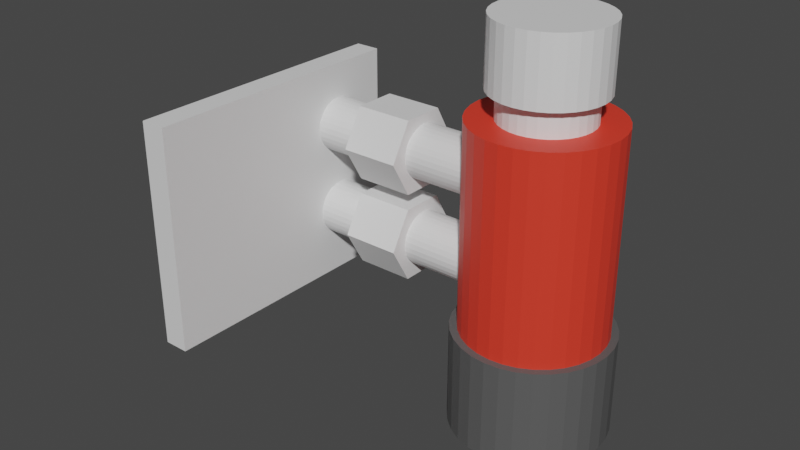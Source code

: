 # Source: hoseholder.blend  (saved by Blender 3.6.11; exported with 4.5.12 LTS)
import bpy
from mathutils import Matrix  # noqa: F401  (used for matrix-valued properties, if any)

bpy.ops.wm.read_factory_settings(use_empty=True)
scene = bpy.context.scene
scene.name = 'Scene'

# ---- collections
col_showerhoseholder = bpy.data.collections.new('showerhoseholder'); scene.collection.children.link(col_showerhoseholder)

# ---- materials (node trees are filled in below, after node groups)
mat_metal = bpy.data.materials.new('metal')
mat_metal.use_transparent_shadow = False
mat_grey = bpy.data.materials.new('grey')
mat_grey.use_transparent_shadow = False
mat_red = bpy.data.materials.new('red')
mat_red.use_transparent_shadow = False

# ---- material node trees
mat_metal.use_nodes = True; mat_metal.node_tree.nodes.clear()
_N = mat_metal.node_tree.nodes; _L = mat_metal.node_tree.links
n0 = _N.new('ShaderNodeBsdfPrincipled'); n0.name = 'Principled BSDF'; n0.location = (10, 300)
n0.distribution = 'GGX'
n0.subsurface_method = 'RANDOM_WALK_SKIN'
n0.inputs[3].default_value = 1.45
n0.inputs[27].default_value = (0.0, 0.0, 0.0, 1.0)
n0.inputs[28].default_value = 1.0
n1 = _N.new('ShaderNodeOutputMaterial'); n1.name = 'Material Output'; n1.location = (300, 300)
_L.new(n0.outputs[0], n1.inputs[0])
n1.is_active_output = True
mat_grey.use_nodes = True; mat_grey.node_tree.nodes.clear()
_N = mat_grey.node_tree.nodes; _L = mat_grey.node_tree.links
n0 = _N.new('ShaderNodeBsdfPrincipled'); n0.name = 'Principled BSDF'; n0.location = (10, 300)
n0.distribution = 'GGX'
n0.subsurface_method = 'RANDOM_WALK_SKIN'
n0.inputs[0].default_value = (0.0987, 0.0987, 0.0987, 1.0)
n0.inputs[3].default_value = 1.45
n0.inputs[27].default_value = (0.0, 0.0, 0.0, 1.0)
n0.inputs[28].default_value = 1.0
n1 = _N.new('ShaderNodeOutputMaterial'); n1.name = 'Material Output'; n1.location = (300, 300)
_L.new(n0.outputs[0], n1.inputs[0])
n1.is_active_output = True
mat_red.use_nodes = True; mat_red.node_tree.nodes.clear()
_N = mat_red.node_tree.nodes; _L = mat_red.node_tree.links
n0 = _N.new('ShaderNodeBsdfPrincipled'); n0.name = 'Principled BSDF'; n0.location = (10, 300)
n0.distribution = 'GGX'
n0.subsurface_method = 'RANDOM_WALK_SKIN'
n0.inputs[0].default_value = (0.8, 0.04311, 0.02232, 1.0)
n0.inputs[3].default_value = 1.45
n0.inputs[27].default_value = (0.0, 0.0, 0.0, 1.0)
n0.inputs[28].default_value = 1.0
n1 = _N.new('ShaderNodeOutputMaterial'); n1.name = 'Material Output'; n1.location = (300, 300)
_L.new(n0.outputs[0], n1.inputs[0])
n1.is_active_output = True

# ---- world
world_world = bpy.data.worlds.new('World'); scene.world = world_world
world_world.use_nodes = True; world_world.node_tree.nodes.clear()
_N = world_world.node_tree.nodes; _L = world_world.node_tree.links
n0 = _N.new('ShaderNodeOutputWorld'); n0.name = 'World Output'; n0.location = (300, 300)
n1 = _N.new('ShaderNodeBackground'); n1.name = 'Background'; n1.location = (10, 300)
n1.inputs[0].default_value = (0.05088, 0.05088, 0.05088, 1.0)
_L.new(n1.outputs[0], n0.inputs[0])
n0.is_active_output = True
world_world.color = (0.05088, 0.05088, 0.05088)
world_world.use_sun_shadow = False
world_world.sun_shadow_jitter_overblur = 0.0

# ---- meshes
me_cylinder = bpy.data.meshes.new('Cylinder')
me_cylinder.from_pydata([(-2.355, 3.181, -2.496), (-2.355, 3.181, -0.4957), (-2.16, 3.161, -2.496), (-2.16, 3.161, -0.4957), (-1.973, 3.104, -2.496), (-1.973, 3.104, -0.4957), (-1.8, 3.012, -2.496), (-1.8, 3.012, -0.4957), (-1.648, 2.888, -2.496), (-1.648, 2.888, -0.4957), (-1.524, 2.736, -2.496), (-1.524, 2.736, -0.4957), (-1.432, 2.563, -2.496), (-1.432, 2.563, -0.4957), (-1.375, 2.376, -2.496), (-1.375, 2.376, -0.4957), (-1.355, 2.181, -2.496), (-1.355, 2.181, -0.4957), (-1.375, 1.985, -2.496), (-1.375, 1.985, -0.4957), (-1.432, 1.798, -2.496), (-1.432, 1.798, -0.4957), (-1.524, 1.625, -2.496), (-1.524, 1.625, -0.4957), (-1.648, 1.473, -2.496), (-1.648, 1.473, -0.4957), (-1.8, 1.349, -2.496), (-1.8, 1.349, -0.4957), (-1.973, 1.257, -2.496), (-1.973, 1.257, -0.4957), (-2.16, 1.2, -2.496), (-2.16, 1.2, -0.4957), (-2.355, 1.181, -2.496), (-2.355, 1.181, -0.4957), (-2.551, 1.2, -2.496), (-2.551, 1.2, -0.4957), (-2.738, 1.257, -2.496), (-2.738, 1.257, -0.4957), (-2.911, 1.349, -2.496), (-2.911, 1.349, -0.4957), (-3.063, 1.473, -2.496), (-3.063, 1.473, -0.4957), (-3.187, 1.625, -2.496), (-3.187, 1.625, -0.4957), (-3.279, 1.798, -2.496), (-3.279, 1.798, -0.4957), (-3.336, 1.985, -2.496), (-3.336, 1.985, -0.4957), (-3.355, 2.181, -2.496), (-3.355, 2.181, -0.4957), (-3.336, 2.376, -2.496), (-3.336, 2.376, -0.4957), (-3.279, 2.563, -2.496), (-3.279, 2.563, -0.4957), (-3.187, 2.736, -2.496), (-3.187, 2.736, -0.4957), (-3.063, 2.888, -2.496), (-3.063, 2.888, -0.4957), (-2.911, 3.012, -2.496), (-2.911, 3.012, -0.4957), (-2.738, 3.104, -2.496), (-2.738, 3.104, -0.4957), (-2.551, 3.161, -2.496), (-2.551, 3.161, -0.4957), (0.965, 3.181, -2.496), (0.965, 3.181, -0.4957), (1.16, 3.161, -2.496), (1.16, 3.161, -0.4957), (1.348, 3.104, -2.496), (1.348, 3.104, -0.4957), (1.521, 3.012, -2.496), (1.521, 3.012, -0.4957), (1.672, 2.888, -2.496), (1.672, 2.888, -0.4957), (1.796, 2.736, -2.496), (1.796, 2.736, -0.4957), (1.889, 2.563, -2.496), (1.889, 2.563, -0.4957), (1.946, 2.376, -2.496), (1.946, 2.376, -0.4957), (1.965, 2.181, -2.496), (1.965, 2.181, -0.4957), (1.946, 1.985, -2.496), (1.946, 1.985, -0.4957), (1.889, 1.798, -2.496), (1.889, 1.798, -0.4957), (1.796, 1.625, -2.496), (1.796, 1.625, -0.4957), (1.672, 1.473, -2.496), (1.672, 1.473, -0.4957), (1.521, 1.349, -2.496), (1.521, 1.349, -0.4957), (1.348, 1.257, -2.496), (1.348, 1.257, -0.4957), (1.16, 1.2, -2.496), (1.16, 1.2, -0.4957), (0.965, 1.181, -2.496), (0.965, 1.181, -0.4957), (0.7699, 1.2, -2.496), (0.7699, 1.2, -0.4957), (0.5823, 1.257, -2.496), (0.5823, 1.257, -0.4957), (0.4094, 1.349, -2.496), (0.4094, 1.349, -0.4957), (0.2579, 1.473, -2.496), (0.2579, 1.473, -0.4957), (0.1335, 1.625, -2.496), (0.1335, 1.625, -0.4957), (0.04112, 1.798, -2.496), (0.04112, 1.798, -0.4957), (-0.01578, 1.985, -2.496), (-0.01578, 1.985, -0.4957), (-0.035, 2.181, -2.496), (-0.035, 2.181, -0.4957), (-0.01578, 2.376, -2.496), (-0.01578, 2.376, -0.4957), (0.04112, 2.563, -2.496), (0.04112, 2.563, -0.4957), (0.1335, 2.736, -2.496), (0.1335, 2.736, -0.4957), (0.2579, 2.888, -2.496), (0.2579, 2.888, -0.4957), (0.4094, 3.012, -2.496), (0.4094, 3.012, -0.4957), (0.5823, 3.104, -2.496), (0.5823, 3.104, -0.4957), (0.7699, 3.161, -2.496), (0.7699, 3.161, -0.4957), (-2.337, 0.5567, -1.265), (-2.337, 0.5567, -1.739), (-3.702, 1.345, -1.265), (-3.702, 1.345, -1.739), (-3.702, 2.92, -1.265), (-3.702, 2.92, -1.739), (-2.337, 3.708, -1.265), (-2.337, 3.708, -1.739), (-0.9723, 2.92, -1.265), (-0.9723, 2.92, -1.739), (-0.9723, 1.345, -1.265), (-0.9723, 1.345, -1.739), (0.9703, 0.5567, -1.265), (0.9703, 0.5567, -1.739), (-0.3944, 1.345, -1.265), (-0.3944, 1.345, -1.739), (-0.3944, 2.92, -1.265), (-0.3944, 2.92, -1.739), (0.9703, 3.708, -1.265), (0.9703, 3.708, -1.739), (2.335, 2.92, -1.265), (2.335, 2.92, -1.739), (2.335, 1.345, -1.265), (2.335, 1.345, -1.739)], [], [(0, 1, 3, 2), (2, 3, 5, 4), (4, 5, 7, 6), (6, 7, 9, 8), (8, 9, 11, 10), (10, 11, 13, 12), (12, 13, 15, 14), (14, 15, 17, 16), (16, 17, 19, 18), (18, 19, 21, 20), (20, 21, 23, 22), (22, 23, 25, 24), (24, 25, 27, 26), (26, 27, 29, 28), (28, 29, 31, 30), (30, 31, 33, 32), (32, 33, 35, 34), (34, 35, 37, 36), (36, 37, 39, 38), (38, 39, 41, 40), (40, 41, 43, 42), (42, 43, 45, 44), (44, 45, 47, 46), (46, 47, 49, 48), (48, 49, 51, 50), (50, 51, 53, 52), (52, 53, 55, 54), (54, 55, 57, 56), (56, 57, 59, 58), (58, 59, 61, 60), (3, 1, 63, 61, 59, 57, 55, 53, 51, 49, 47, 45, 43, 41, 39, 37, 35, 33, 31, 29, 27, 25, 23, 21, 19, 17, 15, 13, 11, 9, 7, 5), (60, 61, 63, 62), (62, 63, 1, 0), (0, 2, 4, 6, 8, 10, 12, 14, 16, 18, 20, 22, 24, 26, 28, 30, 32, 34, 36, 38, 40, 42, 44, 46, 48, 50, 52, 54, 56, 58, 60, 62), (64, 65, 67, 66), (66, 67, 69, 68), (68, 69, 71, 70), (70, 71, 73, 72), (72, 73, 75, 74), (74, 75, 77, 76), (76, 77, 79, 78), (78, 79, 81, 80), (80, 81, 83, 82), (82, 83, 85, 84), (84, 85, 87, 86), (86, 87, 89, 88), (88, 89, 91, 90), (90, 91, 93, 92), (92, 93, 95, 94), (94, 95, 97, 96), (96, 97, 99, 98), (98, 99, 101, 100), (100, 101, 103, 102), (102, 103, 105, 104), (104, 105, 107, 106), (106, 107, 109, 108), (108, 109, 111, 110), (110, 111, 113, 112), (112, 113, 115, 114), (114, 115, 117, 116), (116, 117, 119, 118), (118, 119, 121, 120), (120, 121, 123, 122), (122, 123, 125, 124), (67, 65, 127, 125, 123, 121, 119, 117, 115, 113, 111, 109, 107, 105, 103, 101, 99, 97, 95, 93, 91, 89, 87, 85, 83, 81, 79, 77, 75, 73, 71, 69), (124, 125, 127, 126), (126, 127, 65, 64), (64, 66, 68, 70, 72, 74, 76, 78, 80, 82, 84, 86, 88, 90, 92, 94, 96, 98, 100, 102, 104, 106, 108, 110, 112, 114, 116, 118, 120, 122, 124, 126), (128, 130, 131, 129), (130, 132, 133, 131), (132, 134, 135, 133), (134, 136, 137, 135), (131, 133, 135, 137, 139, 129), (136, 138, 139, 137), (138, 128, 129, 139), (128, 138, 136, 134, 132, 130), (140, 142, 143, 141), (142, 144, 145, 143), (144, 146, 147, 145), (146, 148, 149, 147), (143, 145, 147, 149, 151, 141), (148, 150, 151, 149), (150, 140, 141, 151), (140, 150, 148, 146, 144, 142)])
_uv = me_cylinder.uv_layers.new(name='UVMap')
_uv.uv.foreach_set('vector', [1.0, 0.5, 1.0, 1.0, 0.9688, 1.0, 0.9688, 0.5, 0.9688, 0.5, 0.9688, 1.0, 0.9375, 1.0, 0.9375, 0.5, 0.9375, 0.5, 0.9375, 1.0, 0.9062, 1.0, 0.9062, 0.5, 0.9062, 0.5, 0.9062, 1.0, 0.875, 1.0, 0.875, 0.5, 0.875, 0.5, 0.875, 1.0, 0.8438, 1.0, 0.8438, 0.5, 0.8438, 0.5, 0.8438, 1.0, 0.8125, 1.0, 0.8125, 0.5, 0.8125, 0.5, 0.8125, 1.0, 0.7812, 1.0, 0.7812, 0.5, 0.7812, 0.5, 0.7812, 1.0, 0.75, 1.0, 0.75, 0.5, 0.75, 0.5, 0.75, 1.0, 0.7188, 1.0, 0.7188, 0.5, 0.7188, 0.5, 0.7188, 1.0, 0.6875, 1.0, 0.6875, 0.5, 0.6875, 0.5, 0.6875, 1.0, 0.6562, 1.0, 0.6562, 0.5, 0.6562, 0.5, 0.6562, 1.0, 0.625, 1.0, 0.625, 0.5, 0.625, 0.5, 0.625, 1.0, 0.5938, 1.0, 0.5938, 0.5, 0.5938, 0.5, 0.5938, 1.0, 0.5625, 1.0, 0.5625, 0.5, 0.5625, 0.5, 0.5625, 1.0, 0.5312, 1.0, 0.5312, 0.5, 0.5312, 0.5, 0.5312, 1.0, 0.5, 1.0, 0.5, 0.5, 0.5, 0.5, 0.5, 1.0, 0.4688, 1.0, 0.4688, 0.5, 0.4688, 0.5, 0.4688, 1.0, 0.4375, 1.0, 0.4375, 0.5, 0.4375, 0.5, 0.4375, 1.0, 0.4062, 1.0, 0.4062, 0.5, 0.4062, 0.5, 0.4062, 1.0, 0.375, 1.0, 0.375, 0.5, 0.375, 0.5, 0.375, 1.0, 0.3438, 1.0, 0.3438, 0.5, 0.3438, 0.5, 0.3438, 1.0, 0.3125, 1.0, 0.3125, 0.5, 0.3125, 0.5, 0.3125, 1.0, 0.2812, 1.0, 0.2812, 0.5, 0.2812, 0.5, 0.2812, 1.0, 0.25, 1.0, 0.25, 0.5, 0.25, 0.5, 0.25, 1.0, 0.2188, 1.0, 0.2188, 0.5, 0.2188, 0.5, 0.2188, 1.0, 0.1875, 1.0, 0.1875, 0.5, 0.1875, 0.5, 0.1875, 1.0, 0.1562, 1.0, 0.1562, 0.5, 0.1562, 0.5, 0.1562, 1.0, 0.125, 1.0, 0.125, 0.5, 0.125, 0.5, 0.125, 1.0, 0.09375, 1.0, 0.09375, 0.5, 0.09375, 0.5, 0.09375, 1.0, 0.0625, 1.0, 0.0625, 0.5, 0.2968, 0.4854, 0.25, 0.49, 0.2032, 0.4854, 0.1582, 0.4717, 0.1167, 0.4496, 0.08029, 0.4197, 0.05045, 0.3833, 0.02827, 0.3418, 0.01461, 0.2968, 0.01, 0.25, 0.01461, 0.2032, 0.02827, 0.1582, 0.05045, 0.1167, 0.08029, 0.08029, 0.1167, 0.05045, 0.1582, 0.02827, 0.2032, 0.01461, 0.25, 0.01, 0.2968, 0.01461, 0.3418, 0.02827, 0.3833, 0.05045, 0.4197, 0.08029, 0.4496, 0.1167, 0.4717, 0.1582, 0.4854, 0.2032, 0.49, 0.25, 0.4854, 0.2968, 0.4717, 0.3418, 0.4496, 0.3833, 0.4197, 0.4197, 0.3833, 0.4496, 0.3418, 0.4717, 0.0625, 0.5, 0.0625, 1.0, 0.03125, 1.0, 0.03125, 0.5, 0.03125, 0.5, 0.03125, 1.0, 0.0, 1.0, 0.0, 0.5, 0.75, 0.49, 0.7968, 0.4854, 0.8418, 0.4717, 0.8833, 0.4496, 0.9197, 0.4197, 0.9496, 0.3833, 0.9717, 0.3418, 0.9854, 0.2968, 0.99, 0.25, 0.9854, 0.2032, 0.9717, 0.1582, 0.9496, 0.1167, 0.9197, 0.08029, 0.8833, 0.05045, 0.8418, 0.02827, 0.7968, 0.01461, 0.75, 0.01, 0.7032, 0.01461, 0.6582, 0.02827, 0.6167, 0.05045, 0.5803, 0.08029, 0.5504, 0.1167, 0.5283, 0.1582, 0.5146, 0.2032, 0.51, 0.25, 0.5146, 0.2968, 0.5283, 0.3418, 0.5504, 0.3833, 0.5803, 0.4197, 0.6167, 0.4496, 0.6582, 0.4717, 0.7032, 0.4854, 1.0, 0.5, 1.0, 1.0, 0.9688, 1.0, 0.9688, 0.5, 0.9688, 0.5, 0.9688, 1.0, 0.9375, 1.0, 0.9375, 0.5, 0.9375, 0.5, 0.9375, 1.0, 0.9062, 1.0, 0.9062, 0.5, 0.9062, 0.5, 0.9062, 1.0, 0.875, 1.0, 0.875, 0.5, 0.875, 0.5, 0.875, 1.0, 0.8438, 1.0, 0.8438, 0.5, 0.8438, 0.5, 0.8438, 1.0, 0.8125, 1.0, 0.8125, 0.5, 0.8125, 0.5, 0.8125, 1.0, 0.7812, 1.0, 0.7812, 0.5, 0.7812, 0.5, 0.7812, 1.0, 0.75, 1.0, 0.75, 0.5, 0.75, 0.5, 0.75, 1.0, 0.7188, 1.0, 0.7188, 0.5, 0.7188, 0.5, 0.7188, 1.0, 0.6875, 1.0, 0.6875, 0.5, 0.6875, 0.5, 0.6875, 1.0, 0.6562, 1.0, 0.6562, 0.5, 0.6562, 0.5, 0.6562, 1.0, 0.625, 1.0, 0.625, 0.5, 0.625, 0.5, 0.625, 1.0, 0.5938, 1.0, 0.5938, 0.5, 0.5938, 0.5, 0.5938, 1.0, 0.5625, 1.0, 0.5625, 0.5, 0.5625, 0.5, 0.5625, 1.0, 0.5312, 1.0, 0.5312, 0.5, 0.5312, 0.5, 0.5312, 1.0, 0.5, 1.0, 0.5, 0.5, 0.5, 0.5, 0.5, 1.0, 0.4688, 1.0, 0.4688, 0.5, 0.4688, 0.5, 0.4688, 1.0, 0.4375, 1.0, 0.4375, 0.5, 0.4375, 0.5, 0.4375, 1.0, 0.4062, 1.0, 0.4062, 0.5, 0.4062, 0.5, 0.4062, 1.0, 0.375, 1.0, 0.375, 0.5, 0.375, 0.5, 0.375, 1.0, 0.3438, 1.0, 0.3438, 0.5, 0.3438, 0.5, 0.3438, 1.0, 0.3125, 1.0, 0.3125, 0.5, 0.3125, 0.5, 0.3125, 1.0, 0.2812, 1.0, 0.2812, 0.5, 0.2812, 0.5, 0.2812, 1.0, 0.25, 1.0, 0.25, 0.5, 0.25, 0.5, 0.25, 1.0, 0.2188, 1.0, 0.2188, 0.5, 0.2188, 0.5, 0.2188, 1.0, 0.1875, 1.0, 0.1875, 0.5, 0.1875, 0.5, 0.1875, 1.0, 0.1562, 1.0, 0.1562, 0.5, 0.1562, 0.5, 0.1562, 1.0, 0.125, 1.0, 0.125, 0.5, 0.125, 0.5, 0.125, 1.0, 0.09375, 1.0, 0.09375, 0.5, 0.09375, 0.5, 0.09375, 1.0, 0.0625, 1.0, 0.0625, 0.5, 0.2968, 0.4854, 0.25, 0.49, 0.2032, 0.4854, 0.1582, 0.4717, 0.1167, 0.4496, 0.08029, 0.4197, 0.05045, 0.3833, 0.02827, 0.3418, 0.01461, 0.2968, 0.01, 0.25, 0.01461, 0.2032, 0.02827, 0.1582, 0.05045, 0.1167, 0.08029, 0.08029, 0.1167, 0.05045, 0.1582, 0.02827, 0.2032, 0.01461, 0.25, 0.01, 0.2968, 0.01461, 0.3418, 0.02827, 0.3833, 0.05045, 0.4197, 0.08029, 0.4496, 0.1167, 0.4717, 0.1582, 0.4854, 0.2032, 0.49, 0.25, 0.4854, 0.2968, 0.4717, 0.3418, 0.4496, 0.3833, 0.4197, 0.4197, 0.3833, 0.4496, 0.3418, 0.4717, 0.0625, 0.5, 0.0625, 1.0, 0.03125, 1.0, 0.03125, 0.5, 0.03125, 0.5, 0.03125, 1.0, 0.0, 1.0, 0.0, 0.5, 0.75, 0.49, 0.7968, 0.4854, 0.8418, 0.4717, 0.8833, 0.4496, 0.9197, 0.4197, 0.9496, 0.3833, 0.9717, 0.3418, 0.9854, 0.2968, 0.99, 0.25, 0.9854, 0.2032, 0.9717, 0.1582, 0.9496, 0.1167, 0.9197, 0.08029, 0.8833, 0.05045, 0.8418, 0.02827, 0.7968, 0.01461, 0.75, 0.01, 0.7032, 0.01461, 0.6582, 0.02827, 0.6167, 0.05045, 0.5803, 0.08029, 0.5504, 0.1167, 0.5283, 0.1582, 0.5146, 0.2032, 0.51, 0.25, 0.5146, 0.2968, 0.5283, 0.3418, 0.5504, 0.3833, 0.5803, 0.4197, 0.6167, 0.4496, 0.6582, 0.4717, 0.7032, 0.4854, 1.0, 0.5, 0.8333, 0.5, 0.8333, 1.0, 1.0, 1.0, 0.8333, 0.5, 0.6667, 0.5, 0.6667, 1.0, 0.8333, 1.0, 0.6667, 0.5, 0.5, 0.5, 0.5, 1.0, 0.6667, 1.0, 0.5, 0.5, 0.3333, 0.5, 0.3333, 1.0, 0.5, 1.0, 0.4578, 0.37, 0.4578, 0.13, 0.25, 0.01, 0.04215, 0.13, 0.04215, 0.37, 0.25, 0.49, 0.3333, 0.5, 0.1667, 0.5, 0.1667, 1.0, 0.3333, 1.0, 0.1667, 0.5, -8.941e-08, 0.5, -8.941e-08, 1.0, 0.1667, 1.0, 0.75, 0.49, 0.5422, 0.37, 0.5422, 0.13, 0.75, 0.01, 0.9578, 0.13, 0.9578, 0.37, 1.0, 0.5, 0.8333, 0.5, 0.8333, 1.0, 1.0, 1.0, 0.8333, 0.5, 0.6667, 0.5, 0.6667, 1.0, 0.8333, 1.0, 0.6667, 0.5, 0.5, 0.5, 0.5, 1.0, 0.6667, 1.0, 0.5, 0.5, 0.3333, 0.5, 0.3333, 1.0, 0.5, 1.0, 0.4578, 0.37, 0.4578, 0.13, 0.25, 0.01, 0.04215, 0.13, 0.04215, 0.37, 0.25, 0.49, 0.3333, 0.5, 0.1667, 0.5, 0.1667, 1.0, 0.3333, 1.0, 0.1667, 0.5, -8.941e-08, 0.5, -8.941e-08, 1.0, 0.1667, 1.0, 0.75, 0.49, 0.5422, 0.37, 0.5422, 0.13, 0.75, 0.01, 0.9578, 0.13, 0.9578, 0.37])
me_cylinder.materials.append(mat_metal)
me_cylinder.update()
me_cylinder_001 = bpy.data.meshes.new('Cylinder.001')
me_cylinder_001.from_pydata([(-0.5567, 2.33, 4.127), (-0.5567, 2.33, 6.127), (-0.3616, 2.311, 4.127), (-0.3616, 2.311, 6.127), (-0.174, 2.254, 4.127), (-0.174, 2.254, 6.127), (-0.001143, 2.162, 4.127), (-0.001143, 2.162, 6.127), (0.1504, 2.038, 4.127), (0.1504, 2.038, 6.127), (0.2748, 1.886, 4.127), (0.2748, 1.886, 6.127), (0.3672, 1.713, 4.127), (0.3672, 1.713, 6.127), (0.4241, 1.526, 4.127), (0.4241, 1.526, 6.127), (0.4433, 1.33, 4.127), (0.4433, 1.33, 6.127), (0.4241, 1.135, 4.127), (0.4241, 1.135, 6.127), (0.3672, 0.9478, 4.127), (0.3672, 0.9478, 6.127), (0.2748, 0.7749, 4.127), (0.2748, 0.7749, 6.127), (0.1504, 0.6233, 4.127), (0.1504, 0.6233, 6.127), (-0.001143, 0.499, 4.127), (-0.001143, 0.499, 6.127), (-0.174, 0.4066, 4.127), (-0.174, 0.4066, 6.127), (-0.3616, 0.3497, 4.127), (-0.3616, 0.3497, 6.127), (-0.5567, 0.3305, 4.127), (-0.5567, 0.3305, 6.127), (-0.7518, 0.3497, 4.127), (-0.7518, 0.3497, 6.127), (-0.9394, 0.4066, 4.127), (-0.9394, 0.4066, 6.127), (-1.112, 0.499, 4.127), (-1.112, 0.499, 6.127), (-1.264, 0.6233, 4.127), (-1.264, 0.6233, 6.127), (-1.388, 0.7749, 4.127), (-1.388, 0.7749, 6.127), (-1.481, 0.9478, 4.127), (-1.481, 0.9478, 6.127), (-1.537, 1.135, 4.127), (-1.537, 1.135, 6.127), (-1.557, 1.33, 4.127), (-1.557, 1.33, 6.127), (-1.537, 1.526, 4.127), (-1.537, 1.526, 6.127), (-1.481, 1.713, 4.127), (-1.481, 1.713, 6.127), (-1.388, 1.886, 4.127), (-1.388, 1.886, 6.127), (-1.264, 2.038, 4.127), (-1.264, 2.038, 6.127), (-1.112, 2.162, 4.127), (-1.112, 2.162, 6.127), (-0.9394, 2.254, 4.127), (-0.9394, 2.254, 6.127), (-0.7518, 2.311, 4.127), (-0.7518, 2.311, 6.127), (-0.5567, 2.544, 5.777), (-0.5567, 2.544, 8.204), (-0.32, 2.521, 5.777), (-0.32, 2.521, 8.204), (-0.09231, 2.452, 5.777), (-0.09231, 2.452, 8.204), (0.1175, 2.339, 5.777), (0.1175, 2.339, 8.204), (0.3014, 2.189, 5.777), (0.3014, 2.189, 8.204), (0.4523, 2.005, 5.777), (0.4523, 2.005, 8.204), (0.5645, 1.795, 5.777), (0.5645, 1.795, 8.204), (0.6335, 1.567, 5.777), (0.6335, 1.567, 8.204), (0.6568, 1.33, 5.777), (0.6568, 1.33, 8.204), (0.6335, 1.094, 5.777), (0.6335, 1.094, 8.204), (0.5645, 0.866, 5.777), (0.5645, 0.866, 8.204), (0.4523, 0.6562, 5.777), (0.4523, 0.6562, 8.204), (0.3014, 0.4723, 5.777), (0.3014, 0.4723, 8.204), (0.1175, 0.3214, 5.777), (0.1175, 0.3214, 8.204), (-0.09231, 0.2093, 5.777), (-0.09231, 0.2093, 8.204), (-0.32, 0.1402, 5.777), (-0.32, 0.1402, 8.204), (-0.5567, 0.1169, 5.777), (-0.5567, 0.1169, 8.204), (-0.7935, 0.1402, 5.777), (-0.7935, 0.1402, 8.204), (-1.021, 0.2093, 5.777), (-1.021, 0.2093, 8.204), (-1.231, 0.3214, 5.777), (-1.231, 0.3214, 8.204), (-1.415, 0.4723, 5.777), (-1.415, 0.4723, 8.204), (-1.566, 0.6562, 5.777), (-1.566, 0.6562, 8.204), (-1.678, 0.866, 5.777), (-1.678, 0.866, 8.204), (-1.747, 1.094, 5.777), (-1.747, 1.094, 8.204), (-1.77, 1.33, 5.777), (-1.77, 1.33, 8.204), (-1.747, 1.567, 5.777), (-1.747, 1.567, 8.204), (-1.678, 1.795, 5.777), (-1.678, 1.795, 8.204), (-1.566, 2.005, 5.777), (-1.566, 2.005, 8.204), (-1.415, 2.189, 5.777), (-1.415, 2.189, 8.204), (-1.231, 2.339, 5.777), (-1.231, 2.339, 8.204), (-1.021, 2.452, 5.777), (-1.021, 2.452, 8.204), (-0.7935, 2.521, 5.777), (-0.7935, 2.521, 8.204)], [], [(0, 1, 3, 2), (2, 3, 5, 4), (4, 5, 7, 6), (6, 7, 9, 8), (8, 9, 11, 10), (10, 11, 13, 12), (12, 13, 15, 14), (14, 15, 17, 16), (16, 17, 19, 18), (18, 19, 21, 20), (20, 21, 23, 22), (22, 23, 25, 24), (24, 25, 27, 26), (26, 27, 29, 28), (28, 29, 31, 30), (30, 31, 33, 32), (32, 33, 35, 34), (34, 35, 37, 36), (36, 37, 39, 38), (38, 39, 41, 40), (40, 41, 43, 42), (42, 43, 45, 44), (44, 45, 47, 46), (46, 47, 49, 48), (48, 49, 51, 50), (50, 51, 53, 52), (52, 53, 55, 54), (54, 55, 57, 56), (56, 57, 59, 58), (58, 59, 61, 60), (3, 1, 63, 61, 59, 57, 55, 53, 51, 49, 47, 45, 43, 41, 39, 37, 35, 33, 31, 29, 27, 25, 23, 21, 19, 17, 15, 13, 11, 9, 7, 5), (60, 61, 63, 62), (62, 63, 1, 0), (0, 2, 4, 6, 8, 10, 12, 14, 16, 18, 20, 22, 24, 26, 28, 30, 32, 34, 36, 38, 40, 42, 44, 46, 48, 50, 52, 54, 56, 58, 60, 62), (64, 65, 67, 66), (66, 67, 69, 68), (68, 69, 71, 70), (70, 71, 73, 72), (72, 73, 75, 74), (74, 75, 77, 76), (76, 77, 79, 78), (78, 79, 81, 80), (80, 81, 83, 82), (82, 83, 85, 84), (84, 85, 87, 86), (86, 87, 89, 88), (88, 89, 91, 90), (90, 91, 93, 92), (92, 93, 95, 94), (94, 95, 97, 96), (96, 97, 99, 98), (98, 99, 101, 100), (100, 101, 103, 102), (102, 103, 105, 104), (104, 105, 107, 106), (106, 107, 109, 108), (108, 109, 111, 110), (110, 111, 113, 112), (112, 113, 115, 114), (114, 115, 117, 116), (116, 117, 119, 118), (118, 119, 121, 120), (120, 121, 123, 122), (122, 123, 125, 124), (67, 65, 127, 125, 123, 121, 119, 117, 115, 113, 111, 109, 107, 105, 103, 101, 99, 97, 95, 93, 91, 89, 87, 85, 83, 81, 79, 77, 75, 73, 71, 69), (124, 125, 127, 126), (126, 127, 65, 64), (64, 66, 68, 70, 72, 74, 76, 78, 80, 82, 84, 86, 88, 90, 92, 94, 96, 98, 100, 102, 104, 106, 108, 110, 112, 114, 116, 118, 120, 122, 124, 126)])
_uv = me_cylinder_001.uv_layers.new(name='UVMap')
_uv.uv.foreach_set('vector', [1.0, 0.5, 1.0, 1.0, 0.9688, 1.0, 0.9688, 0.5, 0.9688, 0.5, 0.9688, 1.0, 0.9375, 1.0, 0.9375, 0.5, 0.9375, 0.5, 0.9375, 1.0, 0.9062, 1.0, 0.9062, 0.5, 0.9062, 0.5, 0.9062, 1.0, 0.875, 1.0, 0.875, 0.5, 0.875, 0.5, 0.875, 1.0, 0.8438, 1.0, 0.8438, 0.5, 0.8438, 0.5, 0.8438, 1.0, 0.8125, 1.0, 0.8125, 0.5, 0.8125, 0.5, 0.8125, 1.0, 0.7812, 1.0, 0.7812, 0.5, 0.7812, 0.5, 0.7812, 1.0, 0.75, 1.0, 0.75, 0.5, 0.75, 0.5, 0.75, 1.0, 0.7188, 1.0, 0.7188, 0.5, 0.7188, 0.5, 0.7188, 1.0, 0.6875, 1.0, 0.6875, 0.5, 0.6875, 0.5, 0.6875, 1.0, 0.6562, 1.0, 0.6562, 0.5, 0.6562, 0.5, 0.6562, 1.0, 0.625, 1.0, 0.625, 0.5, 0.625, 0.5, 0.625, 1.0, 0.5938, 1.0, 0.5938, 0.5, 0.5938, 0.5, 0.5938, 1.0, 0.5625, 1.0, 0.5625, 0.5, 0.5625, 0.5, 0.5625, 1.0, 0.5312, 1.0, 0.5312, 0.5, 0.5312, 0.5, 0.5312, 1.0, 0.5, 1.0, 0.5, 0.5, 0.5, 0.5, 0.5, 1.0, 0.4688, 1.0, 0.4688, 0.5, 0.4688, 0.5, 0.4688, 1.0, 0.4375, 1.0, 0.4375, 0.5, 0.4375, 0.5, 0.4375, 1.0, 0.4062, 1.0, 0.4062, 0.5, 0.4062, 0.5, 0.4062, 1.0, 0.375, 1.0, 0.375, 0.5, 0.375, 0.5, 0.375, 1.0, 0.3438, 1.0, 0.3438, 0.5, 0.3438, 0.5, 0.3438, 1.0, 0.3125, 1.0, 0.3125, 0.5, 0.3125, 0.5, 0.3125, 1.0, 0.2812, 1.0, 0.2812, 0.5, 0.2812, 0.5, 0.2812, 1.0, 0.25, 1.0, 0.25, 0.5, 0.25, 0.5, 0.25, 1.0, 0.2188, 1.0, 0.2188, 0.5, 0.2188, 0.5, 0.2188, 1.0, 0.1875, 1.0, 0.1875, 0.5, 0.1875, 0.5, 0.1875, 1.0, 0.1562, 1.0, 0.1562, 0.5, 0.1562, 0.5, 0.1562, 1.0, 0.125, 1.0, 0.125, 0.5, 0.125, 0.5, 0.125, 1.0, 0.09375, 1.0, 0.09375, 0.5, 0.09375, 0.5, 0.09375, 1.0, 0.0625, 1.0, 0.0625, 0.5, 0.2968, 0.4854, 0.25, 0.49, 0.2032, 0.4854, 0.1582, 0.4717, 0.1167, 0.4496, 0.08029, 0.4197, 0.05045, 0.3833, 0.02827, 0.3418, 0.01461, 0.2968, 0.01, 0.25, 0.01461, 0.2032, 0.02827, 0.1582, 0.05045, 0.1167, 0.08029, 0.08029, 0.1167, 0.05045, 0.1582, 0.02827, 0.2032, 0.01461, 0.25, 0.01, 0.2968, 0.01461, 0.3418, 0.02827, 0.3833, 0.05045, 0.4197, 0.08029, 0.4496, 0.1167, 0.4717, 0.1582, 0.4854, 0.2032, 0.49, 0.25, 0.4854, 0.2968, 0.4717, 0.3418, 0.4496, 0.3833, 0.4197, 0.4197, 0.3833, 0.4496, 0.3418, 0.4717, 0.0625, 0.5, 0.0625, 1.0, 0.03125, 1.0, 0.03125, 0.5, 0.03125, 0.5, 0.03125, 1.0, 0.0, 1.0, 0.0, 0.5, 0.75, 0.49, 0.7968, 0.4854, 0.8418, 0.4717, 0.8833, 0.4496, 0.9197, 0.4197, 0.9496, 0.3833, 0.9717, 0.3418, 0.9854, 0.2968, 0.99, 0.25, 0.9854, 0.2032, 0.9717, 0.1582, 0.9496, 0.1167, 0.9197, 0.08029, 0.8833, 0.05045, 0.8418, 0.02827, 0.7968, 0.01461, 0.75, 0.01, 0.7032, 0.01461, 0.6582, 0.02827, 0.6167, 0.05045, 0.5803, 0.08029, 0.5504, 0.1167, 0.5283, 0.1582, 0.5146, 0.2032, 0.51, 0.25, 0.5146, 0.2968, 0.5283, 0.3418, 0.5504, 0.3833, 0.5803, 0.4197, 0.6167, 0.4496, 0.6582, 0.4717, 0.7032, 0.4854, 1.0, 0.5, 1.0, 1.0, 0.9688, 1.0, 0.9688, 0.5, 0.9688, 0.5, 0.9688, 1.0, 0.9375, 1.0, 0.9375, 0.5, 0.9375, 0.5, 0.9375, 1.0, 0.9062, 1.0, 0.9062, 0.5, 0.9062, 0.5, 0.9062, 1.0, 0.875, 1.0, 0.875, 0.5, 0.875, 0.5, 0.875, 1.0, 0.8438, 1.0, 0.8438, 0.5, 0.8438, 0.5, 0.8438, 1.0, 0.8125, 1.0, 0.8125, 0.5, 0.8125, 0.5, 0.8125, 1.0, 0.7812, 1.0, 0.7812, 0.5, 0.7812, 0.5, 0.7812, 1.0, 0.75, 1.0, 0.75, 0.5, 0.75, 0.5, 0.75, 1.0, 0.7188, 1.0, 0.7188, 0.5, 0.7188, 0.5, 0.7188, 1.0, 0.6875, 1.0, 0.6875, 0.5, 0.6875, 0.5, 0.6875, 1.0, 0.6562, 1.0, 0.6562, 0.5, 0.6562, 0.5, 0.6562, 1.0, 0.625, 1.0, 0.625, 0.5, 0.625, 0.5, 0.625, 1.0, 0.5938, 1.0, 0.5938, 0.5, 0.5938, 0.5, 0.5938, 1.0, 0.5625, 1.0, 0.5625, 0.5, 0.5625, 0.5, 0.5625, 1.0, 0.5312, 1.0, 0.5312, 0.5, 0.5312, 0.5, 0.5312, 1.0, 0.5, 1.0, 0.5, 0.5, 0.5, 0.5, 0.5, 1.0, 0.4688, 1.0, 0.4688, 0.5, 0.4688, 0.5, 0.4688, 1.0, 0.4375, 1.0, 0.4375, 0.5, 0.4375, 0.5, 0.4375, 1.0, 0.4062, 1.0, 0.4062, 0.5, 0.4062, 0.5, 0.4062, 1.0, 0.375, 1.0, 0.375, 0.5, 0.375, 0.5, 0.375, 1.0, 0.3438, 1.0, 0.3438, 0.5, 0.3438, 0.5, 0.3438, 1.0, 0.3125, 1.0, 0.3125, 0.5, 0.3125, 0.5, 0.3125, 1.0, 0.2812, 1.0, 0.2812, 0.5, 0.2812, 0.5, 0.2812, 1.0, 0.25, 1.0, 0.25, 0.5, 0.25, 0.5, 0.25, 1.0, 0.2188, 1.0, 0.2188, 0.5, 0.2188, 0.5, 0.2188, 1.0, 0.1875, 1.0, 0.1875, 0.5, 0.1875, 0.5, 0.1875, 1.0, 0.1562, 1.0, 0.1562, 0.5, 0.1562, 0.5, 0.1562, 1.0, 0.125, 1.0, 0.125, 0.5, 0.125, 0.5, 0.125, 1.0, 0.09375, 1.0, 0.09375, 0.5, 0.09375, 0.5, 0.09375, 1.0, 0.0625, 1.0, 0.0625, 0.5, 0.2968, 0.4854, 0.25, 0.49, 0.2032, 0.4854, 0.1582, 0.4717, 0.1167, 0.4496, 0.08029, 0.4197, 0.05045, 0.3833, 0.02827, 0.3418, 0.01461, 0.2968, 0.01, 0.25, 0.01461, 0.2032, 0.02827, 0.1582, 0.05045, 0.1167, 0.08029, 0.08029, 0.1167, 0.05045, 0.1582, 0.02827, 0.2032, 0.01461, 0.25, 0.01, 0.2968, 0.01461, 0.3418, 0.02827, 0.3833, 0.05045, 0.4197, 0.08029, 0.4496, 0.1167, 0.4717, 0.1582, 0.4854, 0.2032, 0.49, 0.25, 0.4854, 0.2968, 0.4717, 0.3418, 0.4496, 0.3833, 0.4197, 0.4197, 0.3833, 0.4496, 0.3418, 0.4717, 0.0625, 0.5, 0.0625, 1.0, 0.03125, 1.0, 0.03125, 0.5, 0.03125, 0.5, 0.03125, 1.0, 0.0, 1.0, 0.0, 0.5, 0.75, 0.49, 0.7968, 0.4854, 0.8418, 0.4717, 0.8833, 0.4496, 0.9197, 0.4197, 0.9496, 0.3833, 0.9717, 0.3418, 0.9854, 0.2968, 0.99, 0.25, 0.9854, 0.2032, 0.9717, 0.1582, 0.9496, 0.1167, 0.9197, 0.08029, 0.8833, 0.05045, 0.8418, 0.02827, 0.7968, 0.01461, 0.75, 0.01, 0.7032, 0.01461, 0.6582, 0.02827, 0.6167, 0.05045, 0.5803, 0.08029, 0.5504, 0.1167, 0.5283, 0.1582, 0.5146, 0.2032, 0.51, 0.25, 0.5146, 0.2968, 0.5283, 0.3418, 0.5504, 0.3833, 0.5803, 0.4197, 0.6167, 0.4496, 0.6582, 0.4717, 0.7032, 0.4854])
me_cylinder_001.materials.append(mat_metal)
me_cylinder_001.update()
me_cylinder_004 = bpy.data.meshes.new('Cylinder.004')
me_cylinder_004.from_pydata([(-0.3181, 1.76, -3.498), (-0.3181, 1.76, -1.498), (-0.1231, 1.741, -3.498), (-0.1231, 1.741, -1.498), (0.06454, 1.684, -3.498), (0.06454, 1.684, -1.498), (0.2374, 1.592, -3.498), (0.2374, 1.592, -1.498), (0.389, 1.467, -3.498), (0.389, 1.467, -1.498), (0.5133, 1.316, -3.498), (0.5133, 1.316, -1.498), (0.6057, 1.143, -3.498), (0.6057, 1.143, -1.498), (0.6626, 0.9554, -3.498), (0.6626, 0.9554, -1.498), (0.6819, 0.7603, -3.498), (0.6819, 0.7603, -1.498), (0.6626, 0.5652, -3.498), (0.6626, 0.5652, -1.498), (0.6057, 0.3776, -3.498), (0.6057, 0.3776, -1.498), (0.5133, 0.2047, -3.498), (0.5133, 0.2047, -1.498), (0.389, 0.05319, -3.498), (0.389, 0.05319, -1.498), (0.2374, -0.07118, -3.498), (0.2374, -0.07118, -1.498), (0.06454, -0.1636, -3.498), (0.06454, -0.1636, -1.498), (-0.1231, -0.2205, -3.498), (-0.1231, -0.2205, -1.498), (-0.3181, -0.2397, -3.498), (-0.3181, -0.2397, -1.498), (-0.5132, -0.2205, -3.498), (-0.5132, -0.2205, -1.498), (-0.7008, -0.1636, -3.498), (-0.7008, -0.1636, -1.498), (-0.8737, -0.07118, -3.498), (-0.8737, -0.07118, -1.498), (-1.025, 0.05319, -3.498), (-1.025, 0.05319, -1.498), (-1.15, 0.2047, -3.498), (-1.15, 0.2047, -1.498), (-1.242, 0.3776, -3.498), (-1.242, 0.3776, -1.498), (-1.299, 0.5652, -3.498), (-1.299, 0.5652, -1.498), (-1.318, 0.7603, -3.498), (-1.318, 0.7603, -1.498), (-1.299, 0.9554, -3.498), (-1.299, 0.9554, -1.498), (-1.242, 1.143, -3.498), (-1.242, 1.143, -1.498), (-1.15, 1.316, -3.498), (-1.15, 1.316, -1.498), (-1.025, 1.467, -3.498), (-1.025, 1.467, -1.498), (-0.8737, 1.592, -3.498), (-0.8737, 1.592, -1.498), (-0.7008, 1.684, -3.498), (-0.7008, 1.684, -1.498), (-0.5132, 1.741, -3.498), (-0.5132, 1.741, -1.498)], [], [(0, 1, 3, 2), (2, 3, 5, 4), (4, 5, 7, 6), (6, 7, 9, 8), (8, 9, 11, 10), (10, 11, 13, 12), (12, 13, 15, 14), (14, 15, 17, 16), (16, 17, 19, 18), (18, 19, 21, 20), (20, 21, 23, 22), (22, 23, 25, 24), (24, 25, 27, 26), (26, 27, 29, 28), (28, 29, 31, 30), (30, 31, 33, 32), (32, 33, 35, 34), (34, 35, 37, 36), (36, 37, 39, 38), (38, 39, 41, 40), (40, 41, 43, 42), (42, 43, 45, 44), (44, 45, 47, 46), (46, 47, 49, 48), (48, 49, 51, 50), (50, 51, 53, 52), (52, 53, 55, 54), (54, 55, 57, 56), (56, 57, 59, 58), (58, 59, 61, 60), (3, 1, 63, 61, 59, 57, 55, 53, 51, 49, 47, 45, 43, 41, 39, 37, 35, 33, 31, 29, 27, 25, 23, 21, 19, 17, 15, 13, 11, 9, 7, 5), (60, 61, 63, 62), (62, 63, 1, 0), (0, 2, 4, 6, 8, 10, 12, 14, 16, 18, 20, 22, 24, 26, 28, 30, 32, 34, 36, 38, 40, 42, 44, 46, 48, 50, 52, 54, 56, 58, 60, 62)])
_uv = me_cylinder_004.uv_layers.new(name='UVMap')
_uv.uv.foreach_set('vector', [1.0, 0.5, 1.0, 1.0, 0.9688, 1.0, 0.9688, 0.5, 0.9688, 0.5, 0.9688, 1.0, 0.9375, 1.0, 0.9375, 0.5, 0.9375, 0.5, 0.9375, 1.0, 0.9062, 1.0, 0.9062, 0.5, 0.9062, 0.5, 0.9062, 1.0, 0.875, 1.0, 0.875, 0.5, 0.875, 0.5, 0.875, 1.0, 0.8438, 1.0, 0.8438, 0.5, 0.8438, 0.5, 0.8438, 1.0, 0.8125, 1.0, 0.8125, 0.5, 0.8125, 0.5, 0.8125, 1.0, 0.7812, 1.0, 0.7812, 0.5, 0.7812, 0.5, 0.7812, 1.0, 0.75, 1.0, 0.75, 0.5, 0.75, 0.5, 0.75, 1.0, 0.7188, 1.0, 0.7188, 0.5, 0.7188, 0.5, 0.7188, 1.0, 0.6875, 1.0, 0.6875, 0.5, 0.6875, 0.5, 0.6875, 1.0, 0.6562, 1.0, 0.6562, 0.5, 0.6562, 0.5, 0.6562, 1.0, 0.625, 1.0, 0.625, 0.5, 0.625, 0.5, 0.625, 1.0, 0.5938, 1.0, 0.5938, 0.5, 0.5938, 0.5, 0.5938, 1.0, 0.5625, 1.0, 0.5625, 0.5, 0.5625, 0.5, 0.5625, 1.0, 0.5312, 1.0, 0.5312, 0.5, 0.5312, 0.5, 0.5312, 1.0, 0.5, 1.0, 0.5, 0.5, 0.5, 0.5, 0.5, 1.0, 0.4688, 1.0, 0.4688, 0.5, 0.4688, 0.5, 0.4688, 1.0, 0.4375, 1.0, 0.4375, 0.5, 0.4375, 0.5, 0.4375, 1.0, 0.4062, 1.0, 0.4062, 0.5, 0.4062, 0.5, 0.4062, 1.0, 0.375, 1.0, 0.375, 0.5, 0.375, 0.5, 0.375, 1.0, 0.3438, 1.0, 0.3438, 0.5, 0.3438, 0.5, 0.3438, 1.0, 0.3125, 1.0, 0.3125, 0.5, 0.3125, 0.5, 0.3125, 1.0, 0.2812, 1.0, 0.2812, 0.5, 0.2812, 0.5, 0.2812, 1.0, 0.25, 1.0, 0.25, 0.5, 0.25, 0.5, 0.25, 1.0, 0.2188, 1.0, 0.2188, 0.5, 0.2188, 0.5, 0.2188, 1.0, 0.1875, 1.0, 0.1875, 0.5, 0.1875, 0.5, 0.1875, 1.0, 0.1562, 1.0, 0.1562, 0.5, 0.1562, 0.5, 0.1562, 1.0, 0.125, 1.0, 0.125, 0.5, 0.125, 0.5, 0.125, 1.0, 0.09375, 1.0, 0.09375, 0.5, 0.09375, 0.5, 0.09375, 1.0, 0.0625, 1.0, 0.0625, 0.5, 0.2968, 0.4854, 0.25, 0.49, 0.2032, 0.4854, 0.1582, 0.4717, 0.1167, 0.4496, 0.08029, 0.4197, 0.05045, 0.3833, 0.02827, 0.3418, 0.01461, 0.2968, 0.01, 0.25, 0.01461, 0.2032, 0.02827, 0.1582, 0.05045, 0.1167, 0.08029, 0.08029, 0.1167, 0.05045, 0.1582, 0.02827, 0.2032, 0.01461, 0.25, 0.01, 0.2968, 0.01461, 0.3418, 0.02827, 0.3833, 0.05045, 0.4197, 0.08029, 0.4496, 0.1167, 0.4717, 0.1582, 0.4854, 0.2032, 0.49, 0.25, 0.4854, 0.2968, 0.4717, 0.3418, 0.4496, 0.3833, 0.4197, 0.4197, 0.3833, 0.4496, 0.3418, 0.4717, 0.0625, 0.5, 0.0625, 1.0, 0.03125, 1.0, 0.03125, 0.5, 0.03125, 0.5, 0.03125, 1.0, 0.0, 1.0, 0.0, 0.5, 0.75, 0.49, 0.7968, 0.4854, 0.8418, 0.4717, 0.8833, 0.4496, 0.9197, 0.4197, 0.9496, 0.3833, 0.9717, 0.3418, 0.9854, 0.2968, 0.99, 0.25, 0.9854, 0.2032, 0.9717, 0.1582, 0.9496, 0.1167, 0.9197, 0.08029, 0.8833, 0.05045, 0.8418, 0.02827, 0.7968, 0.01461, 0.75, 0.01, 0.7032, 0.01461, 0.6582, 0.02827, 0.6167, 0.05045, 0.5803, 0.08029, 0.5504, 0.1167, 0.5283, 0.1582, 0.5146, 0.2032, 0.51, 0.25, 0.5146, 0.2968, 0.5283, 0.3418, 0.5504, 0.3833, 0.5803, 0.4197, 0.6167, 0.4496, 0.6582, 0.4717, 0.7032, 0.4854])
me_cylinder_004.materials.append(mat_grey)
me_cylinder_004.update()
me_cylinder_006 = bpy.data.meshes.new('Cylinder.006')
me_cylinder_006.from_pydata([(-0.3506, 1.838, -1.062), (-0.3506, 1.838, 0.9377), (-0.1555, 1.819, -1.062), (-0.1555, 1.819, 0.9377), (0.03207, 1.762, -1.062), (0.03207, 1.762, 0.9377), (0.205, 1.669, -1.062), (0.205, 1.669, 0.9377), (0.3565, 1.545, -1.062), (0.3565, 1.545, 0.9377), (0.4809, 1.393, -1.062), (0.4809, 1.393, 0.9377), (0.5733, 1.221, -1.062), (0.5733, 1.221, 0.9377), (0.6302, 1.033, -1.062), (0.6302, 1.033, 0.9377), (0.6494, 0.8379, -1.062), (0.6494, 0.8379, 0.9377), (0.6302, 0.6428, -1.062), (0.6302, 0.6428, 0.9377), (0.5733, 0.4552, -1.062), (0.5733, 0.4552, 0.9377), (0.4809, 0.2823, -1.062), (0.4809, 0.2823, 0.9377), (0.3565, 0.1308, -1.062), (0.3565, 0.1308, 0.9377), (0.205, 0.006439, -1.062), (0.205, 0.006439, 0.9377), (0.03207, -0.08597, -1.062), (0.03207, -0.08597, 0.9377), (-0.1555, -0.1429, -1.062), (-0.1555, -0.1429, 0.9377), (-0.3506, -0.1621, -1.062), (-0.3506, -0.1621, 0.9377), (-0.5457, -0.1429, -1.062), (-0.5457, -0.1429, 0.9377), (-0.7333, -0.08597, -1.062), (-0.7333, -0.08597, 0.9377), (-0.9062, 0.006439, -1.062), (-0.9062, 0.006439, 0.9377), (-1.058, 0.1308, -1.062), (-1.058, 0.1308, 0.9377), (-1.182, 0.2823, -1.062), (-1.182, 0.2823, 0.9377), (-1.274, 0.4552, -1.062), (-1.274, 0.4552, 0.9377), (-1.331, 0.6428, -1.062), (-1.331, 0.6428, 0.9377), (-1.351, 0.8379, -1.062), (-1.351, 0.8379, 0.9377), (-1.331, 1.033, -1.062), (-1.331, 1.033, 0.9377), (-1.274, 1.221, -1.062), (-1.274, 1.221, 0.9377), (-1.182, 1.393, -1.062), (-1.182, 1.393, 0.9377), (-1.058, 1.545, -1.062), (-1.058, 1.545, 0.9377), (-0.9062, 1.669, -1.062), (-0.9062, 1.669, 0.9377), (-0.7333, 1.762, -1.062), (-0.7333, 1.762, 0.9377), (-0.5457, 1.819, -1.062), (-0.5457, 1.819, 0.9377)], [], [(0, 1, 3, 2), (2, 3, 5, 4), (4, 5, 7, 6), (6, 7, 9, 8), (8, 9, 11, 10), (10, 11, 13, 12), (12, 13, 15, 14), (14, 15, 17, 16), (16, 17, 19, 18), (18, 19, 21, 20), (20, 21, 23, 22), (22, 23, 25, 24), (24, 25, 27, 26), (26, 27, 29, 28), (28, 29, 31, 30), (30, 31, 33, 32), (32, 33, 35, 34), (34, 35, 37, 36), (36, 37, 39, 38), (38, 39, 41, 40), (40, 41, 43, 42), (42, 43, 45, 44), (44, 45, 47, 46), (46, 47, 49, 48), (48, 49, 51, 50), (50, 51, 53, 52), (52, 53, 55, 54), (54, 55, 57, 56), (56, 57, 59, 58), (58, 59, 61, 60), (3, 1, 63, 61, 59, 57, 55, 53, 51, 49, 47, 45, 43, 41, 39, 37, 35, 33, 31, 29, 27, 25, 23, 21, 19, 17, 15, 13, 11, 9, 7, 5), (60, 61, 63, 62), (62, 63, 1, 0), (0, 2, 4, 6, 8, 10, 12, 14, 16, 18, 20, 22, 24, 26, 28, 30, 32, 34, 36, 38, 40, 42, 44, 46, 48, 50, 52, 54, 56, 58, 60, 62)])
_uv = me_cylinder_006.uv_layers.new(name='UVMap')
_uv.uv.foreach_set('vector', [1.0, 0.5, 1.0, 1.0, 0.9688, 1.0, 0.9688, 0.5, 0.9688, 0.5, 0.9688, 1.0, 0.9375, 1.0, 0.9375, 0.5, 0.9375, 0.5, 0.9375, 1.0, 0.9062, 1.0, 0.9062, 0.5, 0.9062, 0.5, 0.9062, 1.0, 0.875, 1.0, 0.875, 0.5, 0.875, 0.5, 0.875, 1.0, 0.8438, 1.0, 0.8438, 0.5, 0.8438, 0.5, 0.8438, 1.0, 0.8125, 1.0, 0.8125, 0.5, 0.8125, 0.5, 0.8125, 1.0, 0.7812, 1.0, 0.7812, 0.5, 0.7812, 0.5, 0.7812, 1.0, 0.75, 1.0, 0.75, 0.5, 0.75, 0.5, 0.75, 1.0, 0.7188, 1.0, 0.7188, 0.5, 0.7188, 0.5, 0.7188, 1.0, 0.6875, 1.0, 0.6875, 0.5, 0.6875, 0.5, 0.6875, 1.0, 0.6562, 1.0, 0.6562, 0.5, 0.6562, 0.5, 0.6562, 1.0, 0.625, 1.0, 0.625, 0.5, 0.625, 0.5, 0.625, 1.0, 0.5938, 1.0, 0.5938, 0.5, 0.5938, 0.5, 0.5938, 1.0, 0.5625, 1.0, 0.5625, 0.5, 0.5625, 0.5, 0.5625, 1.0, 0.5312, 1.0, 0.5312, 0.5, 0.5312, 0.5, 0.5312, 1.0, 0.5, 1.0, 0.5, 0.5, 0.5, 0.5, 0.5, 1.0, 0.4688, 1.0, 0.4688, 0.5, 0.4688, 0.5, 0.4688, 1.0, 0.4375, 1.0, 0.4375, 0.5, 0.4375, 0.5, 0.4375, 1.0, 0.4062, 1.0, 0.4062, 0.5, 0.4062, 0.5, 0.4062, 1.0, 0.375, 1.0, 0.375, 0.5, 0.375, 0.5, 0.375, 1.0, 0.3438, 1.0, 0.3438, 0.5, 0.3438, 0.5, 0.3438, 1.0, 0.3125, 1.0, 0.3125, 0.5, 0.3125, 0.5, 0.3125, 1.0, 0.2812, 1.0, 0.2812, 0.5, 0.2812, 0.5, 0.2812, 1.0, 0.25, 1.0, 0.25, 0.5, 0.25, 0.5, 0.25, 1.0, 0.2188, 1.0, 0.2188, 0.5, 0.2188, 0.5, 0.2188, 1.0, 0.1875, 1.0, 0.1875, 0.5, 0.1875, 0.5, 0.1875, 1.0, 0.1562, 1.0, 0.1562, 0.5, 0.1562, 0.5, 0.1562, 1.0, 0.125, 1.0, 0.125, 0.5, 0.125, 0.5, 0.125, 1.0, 0.09375, 1.0, 0.09375, 0.5, 0.09375, 0.5, 0.09375, 1.0, 0.0625, 1.0, 0.0625, 0.5, 0.2968, 0.4854, 0.25, 0.49, 0.2032, 0.4854, 0.1582, 0.4717, 0.1167, 0.4496, 0.08029, 0.4197, 0.05045, 0.3833, 0.02827, 0.3418, 0.01461, 0.2968, 0.01, 0.25, 0.01461, 0.2032, 0.02827, 0.1582, 0.05045, 0.1167, 0.08029, 0.08029, 0.1167, 0.05045, 0.1582, 0.02827, 0.2032, 0.01461, 0.25, 0.01, 0.2968, 0.01461, 0.3418, 0.02827, 0.3833, 0.05045, 0.4197, 0.08029, 0.4496, 0.1167, 0.4717, 0.1582, 0.4854, 0.2032, 0.49, 0.25, 0.4854, 0.2968, 0.4717, 0.3418, 0.4496, 0.3833, 0.4197, 0.4197, 0.3833, 0.4496, 0.3418, 0.4717, 0.0625, 0.5, 0.0625, 1.0, 0.03125, 1.0, 0.03125, 0.5, 0.03125, 0.5, 0.03125, 1.0, 0.0, 1.0, 0.0, 0.5, 0.75, 0.49, 0.7968, 0.4854, 0.8418, 0.4717, 0.8833, 0.4496, 0.9197, 0.4197, 0.9496, 0.3833, 0.9717, 0.3418, 0.9854, 0.2968, 0.99, 0.25, 0.9854, 0.2032, 0.9717, 0.1582, 0.9496, 0.1167, 0.9197, 0.08029, 0.8833, 0.05045, 0.8418, 0.02827, 0.7968, 0.01461, 0.75, 0.01, 0.7032, 0.01461, 0.6582, 0.02827, 0.6167, 0.05045, 0.5803, 0.08029, 0.5504, 0.1167, 0.5283, 0.1582, 0.5146, 0.2032, 0.51, 0.25, 0.5146, 0.2968, 0.5283, 0.3418, 0.5504, 0.3833, 0.5803, 0.4197, 0.6167, 0.4496, 0.6582, 0.4717, 0.7032, 0.4854])
me_cylinder_006.materials.append(mat_red)
me_cylinder_006.update()
me_cube_001 = bpy.data.meshes.new('Cube.001')
me_cube_001.from_pydata([(-1.135, 21.19, -0.8627), (-1.135, 21.19, 1.137), (-1.135, 23.19, -0.8627), (-1.135, 23.19, 1.137), (0.8649, 21.19, -0.8627), (0.8649, 21.19, 1.137), (0.8649, 23.19, -0.8627), (0.8649, 23.19, 1.137)], [], [(0, 1, 3, 2), (2, 3, 7, 6), (6, 7, 5, 4), (4, 5, 1, 0), (2, 6, 4, 0), (7, 3, 1, 5)])
_uv = me_cube_001.uv_layers.new(name='UVMap')
_uv.uv.foreach_set('vector', [0.375, 0.0, 0.625, 0.0, 0.625, 0.25, 0.375, 0.25, 0.375, 0.25, 0.625, 0.25, 0.625, 0.5, 0.375, 0.5, 0.375, 0.5, 0.625, 0.5, 0.625, 0.75, 0.375, 0.75, 0.375, 0.75, 0.625, 0.75, 0.625, 1.0, 0.375, 1.0, 0.125, 0.5, 0.375, 0.5, 0.375, 0.75, 0.125, 0.75, 0.625, 0.5, 0.875, 0.5, 0.875, 0.75, 0.625, 0.75])
me_cube_001.materials.append(mat_metal)
me_cube_001.update()

# ---- objects
ob_cylinders = bpy.data.objects.new('cylinders', me_cylinder)
ob_top = bpy.data.objects.new('top', me_cylinder_001)
ob_middle = bpy.data.objects.new('middle', me_cylinder_004)
ob_bottom = bpy.data.objects.new('bottom', me_cylinder_006)
ob_helpplate = bpy.data.objects.new('helpplate', me_cube_001)

# ---- transforms, parenting, visibility, modifiers, constraints
ob_cylinders.location = (-1.184, -0.4081, -0.01575)
ob_cylinders.rotation_euler = (0.0, 1.571, 0.0)
ob_cylinders.scale = (0.01236, 0.01236, 0.05603)
ob_top.location = (-1.184, -0.4081, -0.01575)
ob_top.scale = (0.02026, 0.02026, 0.0122)
ob_middle.location = (-1.184, -0.4081, -0.01575)
ob_middle.scale = (0.03546, 0.03546, 0.02284)
ob_bottom.location = (-1.184, -0.4081, -0.01575)
ob_bottom.scale = (0.03217, 0.03217, 0.06236)
ob_helpplate.location = (-1.184, -0.4081, -0.01575)
ob_helpplate.rotation_euler = (0.0, 0.0, 1.571)
ob_helpplate.scale = (0.06195, 0.005649, 0.05022)

# ---- collection membership
col_showerhoseholder.objects.link(ob_cylinders)
col_showerhoseholder.objects.link(ob_top)
col_showerhoseholder.objects.link(ob_middle)
col_showerhoseholder.objects.link(ob_bottom)
col_showerhoseholder.objects.link(ob_helpplate)

# ---- scene / render settings (as saved in the file)
scene.frame_start = 1; scene.frame_end = 250; scene.frame_set(1)
scene.render.engine = 'BLENDER_EEVEE_NEXT'
scene.cycles.sampling_pattern = 'TABULATED_SOBOL'
scene.view_settings.view_transform = 'Filmic'
bpy.context.view_layer.update()

# ---- added for rendering (the .blend has no active camera and no usable light): camera, sun
cam_auto = bpy.data.cameras.new('AutoCamera')
cam_auto.lens = 50.0
cam_auto.sensor_width = 36.0
cam_auto.clip_end = 1000.0
ob_auto_camera = bpy.data.objects.new('AutoCamera', cam_auto)
scene.collection.objects.link(ob_auto_camera)
ob_auto_camera.location = (-0.985596, -0.719991, 0.199598)
ob_auto_camera.rotation_euler = (1.09748, -7.21219e-08, 0.694738)
scene.camera = ob_auto_camera
light_auto_sun = bpy.data.lights.new('AutoSun', 'SUN')
light_auto_sun.energy = 3.0
light_auto_sun.angle = 0.0523599
ob_auto_sun = bpy.data.objects.new('AutoSun', light_auto_sun)
scene.collection.objects.link(ob_auto_sun)
ob_auto_sun.rotation_euler = (0.872665, 0.174533, 0.523599)
bpy.context.view_layer.update()

